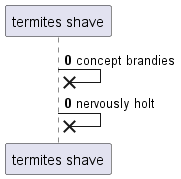

The diagram above was rendered by PlantUML. Its source (embedded in the PNG):
@startuml
participant "termites shave" as 0
autonumber 0 0
0 ->x 0: concept brandies
0 ->x 0: nervously holt
autonumber stop
@enduml